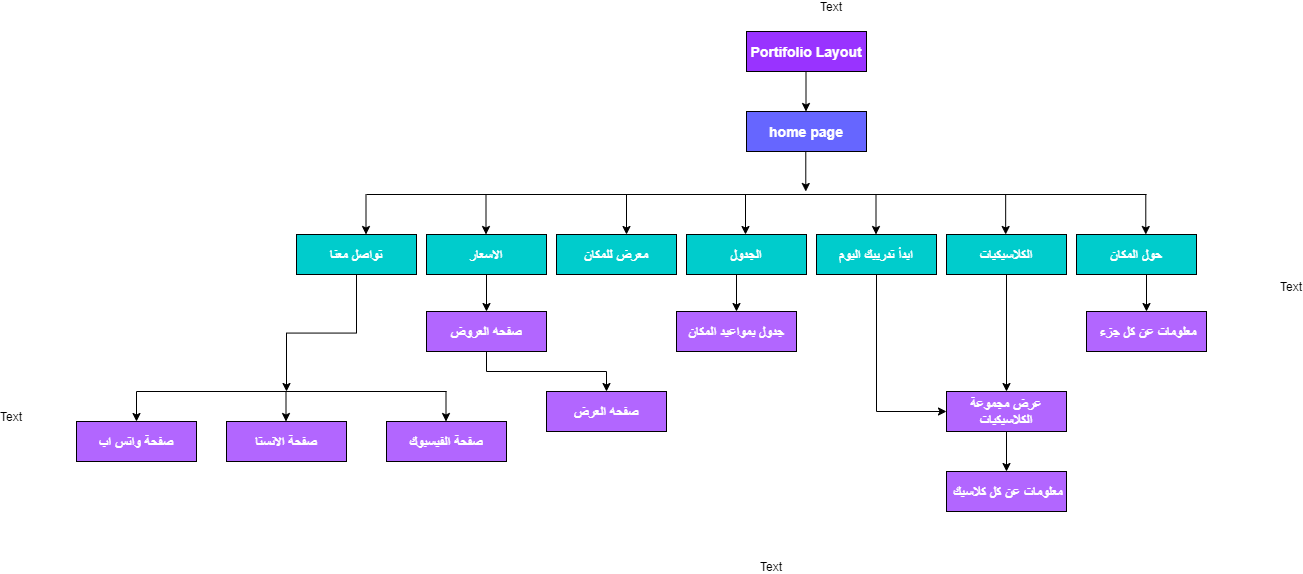

The diagram above was exported from draw.io. Its source (the exported page's mxGraphModel, read from the mxfile embedded in the PNG):
<mxGraphModel dx="1560" dy="720" grid="1" gridSize="10" guides="1" tooltips="1" connect="1" arrows="1" fold="1" page="1" pageScale="1" pageWidth="1100" pageHeight="850" math="0" shadow="0">
  <root>
    <mxCell id="0" />
    <mxCell id="1" parent="0" />
    <mxCell id="DRIwdjTU66Yh4-abOXid-22" style="edgeStyle=orthogonalEdgeStyle;rounded=0;orthogonalLoop=1;jettySize=auto;html=1;exitX=0.5;exitY=1;exitDx=0;exitDy=0;entryX=0.5;entryY=0;entryDx=0;entryDy=0;" parent="1" source="armB2NNcW_g0OMxYt8Ku-2" target="DRIwdjTU66Yh4-abOXid-14" edge="1">
      <mxGeometry relative="1" as="geometry" />
    </mxCell>
    <mxCell id="armB2NNcW_g0OMxYt8Ku-2" value="حول المكان" style="rounded=0;whiteSpace=wrap;html=1;fillColor=#00CCCC;fontColor=#FFFFFF;fontStyle=1;fontSize=14;" parent="1" vertex="1">
      <mxGeometry x="1170" y="243" width="120" height="40" as="geometry" />
    </mxCell>
    <mxCell id="armB2NNcW_g0OMxYt8Ku-4" value="Portifolio Layout" style="rounded=0;whiteSpace=wrap;html=1;fillColor=#9933FF;fontColor=#FFFFFF;fontStyle=1;fontSize=14;" parent="1" vertex="1">
      <mxGeometry x="840" y="40" width="120" height="40" as="geometry" />
    </mxCell>
    <mxCell id="DRIwdjTU66Yh4-abOXid-27" style="edgeStyle=orthogonalEdgeStyle;rounded=0;orthogonalLoop=1;jettySize=auto;html=1;exitX=0.5;exitY=1;exitDx=0;exitDy=0;entryX=0.5;entryY=0;entryDx=0;entryDy=0;" parent="1" source="armB2NNcW_g0OMxYt8Ku-7" target="DRIwdjTU66Yh4-abOXid-26" edge="1">
      <mxGeometry relative="1" as="geometry" />
    </mxCell>
    <mxCell id="armB2NNcW_g0OMxYt8Ku-7" value="الاسعار" style="rounded=0;whiteSpace=wrap;html=1;fillColor=#00CCCC;fontColor=#FFFFFF;fontStyle=1;fontSize=14;" parent="1" vertex="1">
      <mxGeometry x="520" y="243" width="120" height="40" as="geometry" />
    </mxCell>
    <mxCell id="DRIwdjTU66Yh4-abOXid-9" style="edgeStyle=orthogonalEdgeStyle;rounded=0;orthogonalLoop=1;jettySize=auto;html=1;exitX=0.5;exitY=1;exitDx=0;exitDy=0;entryX=0.5;entryY=0;entryDx=0;entryDy=0;" parent="1" source="armB2NNcW_g0OMxYt8Ku-11" target="DRIwdjTU66Yh4-abOXid-8" edge="1">
      <mxGeometry relative="1" as="geometry" />
    </mxCell>
    <mxCell id="armB2NNcW_g0OMxYt8Ku-11" value="الجدول" style="rounded=0;whiteSpace=wrap;html=1;fillColor=#00CCCC;fontColor=#FFFFFF;fontStyle=1;fontSize=14;" parent="1" vertex="1">
      <mxGeometry x="780" y="243" width="120" height="40" as="geometry" />
    </mxCell>
    <mxCell id="DRIwdjTU66Yh4-abOXid-39" style="edgeStyle=orthogonalEdgeStyle;rounded=0;orthogonalLoop=1;jettySize=auto;html=1;exitX=0.5;exitY=1;exitDx=0;exitDy=0;" parent="1" source="armB2NNcW_g0OMxYt8Ku-16" edge="1">
      <mxGeometry relative="1" as="geometry">
        <mxPoint x="380" y="400" as="targetPoint" />
      </mxGeometry>
    </mxCell>
    <mxCell id="armB2NNcW_g0OMxYt8Ku-16" value="تواصل معنا" style="rounded=0;whiteSpace=wrap;html=1;fillColor=#00CCCC;fontColor=#FFFFFF;fontStyle=1;fontSize=14;" parent="1" vertex="1">
      <mxGeometry x="390" y="243" width="120" height="40" as="geometry" />
    </mxCell>
    <mxCell id="DRIwdjTU66Yh4-abOXid-23" style="edgeStyle=orthogonalEdgeStyle;rounded=0;orthogonalLoop=1;jettySize=auto;html=1;exitX=0.5;exitY=1;exitDx=0;exitDy=0;" parent="1" source="armB2NNcW_g0OMxYt8Ku-17" target="DRIwdjTU66Yh4-abOXid-5" edge="1">
      <mxGeometry relative="1" as="geometry" />
    </mxCell>
    <mxCell id="armB2NNcW_g0OMxYt8Ku-17" value="الكلاسيكيات" style="rounded=0;whiteSpace=wrap;html=1;fillColor=#00CCCC;fontColor=#FFFFFF;fontStyle=1;fontSize=14;" parent="1" vertex="1">
      <mxGeometry x="1040" y="243" width="120" height="40" as="geometry" />
    </mxCell>
    <mxCell id="armB2NNcW_g0OMxYt8Ku-23" value="" style="endArrow=none;html=1;fontSize=16;" parent="1" edge="1">
      <mxGeometry width="50" height="50" relative="1" as="geometry">
        <mxPoint x="460" y="203" as="sourcePoint" />
        <mxPoint x="1240" y="203" as="targetPoint" />
      </mxGeometry>
    </mxCell>
    <mxCell id="4LxO4J0yZsfu6iKa0lik-3" value="" style="endArrow=classic;html=1;fontSize=16;" parent="1" edge="1">
      <mxGeometry width="50" height="50" relative="1" as="geometry">
        <mxPoint x="899.29" y="160" as="sourcePoint" />
        <mxPoint x="899.29" y="200" as="targetPoint" />
      </mxGeometry>
    </mxCell>
    <mxCell id="4LxO4J0yZsfu6iKa0lik-8" value="" style="endArrow=classic;html=1;fontSize=16;" parent="1" edge="1">
      <mxGeometry width="50" height="50" relative="1" as="geometry">
        <mxPoint x="720" y="203" as="sourcePoint" />
        <mxPoint x="720" y="243" as="targetPoint" />
      </mxGeometry>
    </mxCell>
    <mxCell id="4LxO4J0yZsfu6iKa0lik-9" value="" style="endArrow=classic;html=1;fontSize=16;" parent="1" edge="1">
      <mxGeometry width="50" height="50" relative="1" as="geometry">
        <mxPoint x="839.0000000000001" y="203" as="sourcePoint" />
        <mxPoint x="839.0000000000001" y="243" as="targetPoint" />
      </mxGeometry>
    </mxCell>
    <mxCell id="4LxO4J0yZsfu6iKa0lik-10" value="" style="endArrow=classic;html=1;fontSize=16;" parent="1" edge="1">
      <mxGeometry width="50" height="50" relative="1" as="geometry">
        <mxPoint x="969.5000000000001" y="203" as="sourcePoint" />
        <mxPoint x="969.5000000000001" y="243" as="targetPoint" />
      </mxGeometry>
    </mxCell>
    <mxCell id="4LxO4J0yZsfu6iKa0lik-11" value="" style="endArrow=classic;html=1;fontSize=16;" parent="1" edge="1">
      <mxGeometry width="50" height="50" relative="1" as="geometry">
        <mxPoint x="1099.17" y="203" as="sourcePoint" />
        <mxPoint x="1099.17" y="243" as="targetPoint" />
      </mxGeometry>
    </mxCell>
    <mxCell id="4LxO4J0yZsfu6iKa0lik-12" value="" style="endArrow=classic;html=1;fontSize=16;" parent="1" edge="1">
      <mxGeometry width="50" height="50" relative="1" as="geometry">
        <mxPoint x="1239.29" y="203" as="sourcePoint" />
        <mxPoint x="1239.29" y="243" as="targetPoint" />
      </mxGeometry>
    </mxCell>
    <mxCell id="DRIwdjTU66Yh4-abOXid-3" value="home page" style="rounded=0;whiteSpace=wrap;html=1;fillColor=#6666FF;fontColor=#FFFFFF;fontStyle=1;fontSize=14;" parent="1" vertex="1">
      <mxGeometry x="840" y="120" width="120" height="40" as="geometry" />
    </mxCell>
    <mxCell id="DRIwdjTU66Yh4-abOXid-4" value="" style="endArrow=classic;html=1;fontSize=16;" parent="1" edge="1">
      <mxGeometry width="50" height="50" relative="1" as="geometry">
        <mxPoint x="899.5000000000001" y="80" as="sourcePoint" />
        <mxPoint x="899.5000000000001" y="120" as="targetPoint" />
      </mxGeometry>
    </mxCell>
    <mxCell id="DRIwdjTU66Yh4-abOXid-13" style="edgeStyle=orthogonalEdgeStyle;rounded=0;orthogonalLoop=1;jettySize=auto;html=1;exitX=0.5;exitY=1;exitDx=0;exitDy=0;entryX=0.5;entryY=0;entryDx=0;entryDy=0;" parent="1" source="DRIwdjTU66Yh4-abOXid-5" target="DRIwdjTU66Yh4-abOXid-12" edge="1">
      <mxGeometry relative="1" as="geometry" />
    </mxCell>
    <mxCell id="DRIwdjTU66Yh4-abOXid-5" value="عرض مجموعة الكلاسيكيات" style="rounded=0;whiteSpace=wrap;html=1;fillColor=#B266FF;fontColor=#FFFFFF;fontStyle=1;fontSize=14;" parent="1" vertex="1">
      <mxGeometry x="1040" y="400" width="120" height="40" as="geometry" />
    </mxCell>
    <mxCell id="DRIwdjTU66Yh4-abOXid-8" value="جدول بمواعيد المكان" style="rounded=0;whiteSpace=wrap;html=1;fillColor=#B266FF;fontColor=#FFFFFF;fontStyle=1;fontSize=14;" parent="1" vertex="1">
      <mxGeometry x="770" y="320" width="120" height="40" as="geometry" />
    </mxCell>
    <mxCell id="DRIwdjTU66Yh4-abOXid-12" value="&amp;nbsp;معلومات عن كل كلاسيك" style="rounded=0;whiteSpace=wrap;html=1;fillColor=#B266FF;fontColor=#FFFFFF;fontStyle=1;fontSize=14;" parent="1" vertex="1">
      <mxGeometry x="1040" y="480" width="120" height="40" as="geometry" />
    </mxCell>
    <mxCell id="DRIwdjTU66Yh4-abOXid-14" value="&amp;nbsp;معلومات عن كل جزء" style="rounded=0;whiteSpace=wrap;html=1;fillColor=#B266FF;fontColor=#FFFFFF;fontStyle=1;fontSize=14;" parent="1" vertex="1">
      <mxGeometry x="1180" y="320" width="120" height="40" as="geometry" />
    </mxCell>
    <mxCell id="DRIwdjTU66Yh4-abOXid-45" style="edgeStyle=orthogonalEdgeStyle;rounded=0;orthogonalLoop=1;jettySize=auto;html=1;exitX=0.5;exitY=1;exitDx=0;exitDy=0;entryX=0;entryY=0.5;entryDx=0;entryDy=0;" parent="1" source="DRIwdjTU66Yh4-abOXid-16" target="DRIwdjTU66Yh4-abOXid-5" edge="1">
      <mxGeometry relative="1" as="geometry" />
    </mxCell>
    <mxCell id="DRIwdjTU66Yh4-abOXid-16" value="ابدأ تدريبك اليوم" style="rounded=0;whiteSpace=wrap;html=1;fillColor=#00CCCC;fontColor=#FFFFFF;fontStyle=1;fontSize=14;" parent="1" vertex="1">
      <mxGeometry x="910" y="243" width="120" height="40" as="geometry" />
    </mxCell>
    <mxCell id="DRIwdjTU66Yh4-abOXid-19" value="" style="endArrow=classic;html=1;fontSize=16;" parent="1" edge="1">
      <mxGeometry width="50" height="50" relative="1" as="geometry">
        <mxPoint x="459.5000000000001" y="203" as="sourcePoint" />
        <mxPoint x="459.5000000000001" y="243" as="targetPoint" />
      </mxGeometry>
    </mxCell>
    <mxCell id="DRIwdjTU66Yh4-abOXid-25" value="معرض للمكان" style="rounded=0;whiteSpace=wrap;html=1;fillColor=#00CCCC;fontColor=#FFFFFF;fontStyle=1;fontSize=14;" parent="1" vertex="1">
      <mxGeometry x="650" y="243" width="120" height="40" as="geometry" />
    </mxCell>
    <mxCell id="DRIwdjTU66Yh4-abOXid-47" style="edgeStyle=orthogonalEdgeStyle;rounded=0;orthogonalLoop=1;jettySize=auto;html=1;exitX=0.5;exitY=1;exitDx=0;exitDy=0;entryX=0.5;entryY=0;entryDx=0;entryDy=0;" parent="1" source="DRIwdjTU66Yh4-abOXid-26" target="DRIwdjTU66Yh4-abOXid-46" edge="1">
      <mxGeometry relative="1" as="geometry" />
    </mxCell>
    <mxCell id="DRIwdjTU66Yh4-abOXid-26" value="صفحه العروض" style="rounded=0;whiteSpace=wrap;html=1;fillColor=#B266FF;fontColor=#FFFFFF;fontStyle=1;fontSize=14;" parent="1" vertex="1">
      <mxGeometry x="520" y="320" width="120" height="40" as="geometry" />
    </mxCell>
    <mxCell id="DRIwdjTU66Yh4-abOXid-31" value="" style="endArrow=classic;html=1;fontSize=16;" parent="1" edge="1">
      <mxGeometry width="50" height="50" relative="1" as="geometry">
        <mxPoint x="579.5" y="203" as="sourcePoint" />
        <mxPoint x="579.5" y="243" as="targetPoint" />
      </mxGeometry>
    </mxCell>
    <mxCell id="DRIwdjTU66Yh4-abOXid-32" value="صفحة الفيسبوك" style="rounded=0;whiteSpace=wrap;html=1;fillColor=#B266FF;fontColor=#FFFFFF;fontStyle=1;fontSize=14;" parent="1" vertex="1">
      <mxGeometry x="480" y="430" width="120" height="40" as="geometry" />
    </mxCell>
    <mxCell id="DRIwdjTU66Yh4-abOXid-33" value="صفحة الانستا" style="rounded=0;whiteSpace=wrap;html=1;fillColor=#B266FF;fontColor=#FFFFFF;fontStyle=1;fontSize=14;" parent="1" vertex="1">
      <mxGeometry x="320" y="430" width="120" height="40" as="geometry" />
    </mxCell>
    <mxCell id="DRIwdjTU66Yh4-abOXid-34" value="صفحة واتس اب" style="rounded=0;whiteSpace=wrap;html=1;fillColor=#B266FF;fontColor=#FFFFFF;fontStyle=1;fontSize=14;" parent="1" vertex="1">
      <mxGeometry x="170" y="430" width="120" height="40" as="geometry" />
    </mxCell>
    <mxCell id="DRIwdjTU66Yh4-abOXid-38" value="" style="endArrow=none;html=1;" parent="1" edge="1">
      <mxGeometry width="50" height="50" relative="1" as="geometry">
        <mxPoint x="230" y="400" as="sourcePoint" />
        <mxPoint x="540" y="400" as="targetPoint" />
      </mxGeometry>
    </mxCell>
    <mxCell id="DRIwdjTU66Yh4-abOXid-40" value="" style="endArrow=classic;html=1;" parent="1" edge="1">
      <mxGeometry width="50" height="50" relative="1" as="geometry">
        <mxPoint x="230" y="400" as="sourcePoint" />
        <mxPoint x="230" y="430" as="targetPoint" />
      </mxGeometry>
    </mxCell>
    <mxCell id="DRIwdjTU66Yh4-abOXid-43" value="" style="endArrow=classic;html=1;" parent="1" edge="1">
      <mxGeometry width="50" height="50" relative="1" as="geometry">
        <mxPoint x="539.5" y="400" as="sourcePoint" />
        <mxPoint x="539.5" y="430" as="targetPoint" />
      </mxGeometry>
    </mxCell>
    <mxCell id="DRIwdjTU66Yh4-abOXid-44" value="" style="endArrow=classic;html=1;" parent="1" edge="1">
      <mxGeometry width="50" height="50" relative="1" as="geometry">
        <mxPoint x="379.5" y="400" as="sourcePoint" />
        <mxPoint x="379.5" y="430" as="targetPoint" />
      </mxGeometry>
    </mxCell>
    <mxCell id="DRIwdjTU66Yh4-abOXid-46" value="صفحه العرض" style="rounded=0;whiteSpace=wrap;html=1;fillColor=#B266FF;fontColor=#FFFFFF;fontStyle=1;fontSize=14;" parent="1" vertex="1">
      <mxGeometry x="640" y="400" width="120" height="40" as="geometry" />
    </mxCell>
    <mxCell id="bpmX0DK9QOpdT4HwMwFQ-1" value="Text" style="text;html=1;strokeColor=none;fillColor=none;align=center;verticalAlign=middle;whiteSpace=wrap;rounded=0;" vertex="1" parent="1">
      <mxGeometry x="860" y="570" width="10" height="10" as="geometry" />
    </mxCell>
    <mxCell id="bpmX0DK9QOpdT4HwMwFQ-2" value="Text" style="text;html=1;strokeColor=none;fillColor=none;align=center;verticalAlign=middle;whiteSpace=wrap;rounded=0;" vertex="1" parent="1">
      <mxGeometry x="920" y="10" width="10" height="10" as="geometry" />
    </mxCell>
    <mxCell id="bpmX0DK9QOpdT4HwMwFQ-3" value="Text" style="text;html=1;strokeColor=none;fillColor=none;align=center;verticalAlign=middle;whiteSpace=wrap;rounded=0;" vertex="1" parent="1">
      <mxGeometry x="1380" y="290" width="10" height="10" as="geometry" />
    </mxCell>
    <mxCell id="bpmX0DK9QOpdT4HwMwFQ-8" value="Text" style="text;html=1;strokeColor=none;fillColor=none;align=center;verticalAlign=middle;whiteSpace=wrap;rounded=0;" vertex="1" parent="1">
      <mxGeometry x="100" y="420" width="10" height="10" as="geometry" />
    </mxCell>
  </root>
</mxGraphModel>